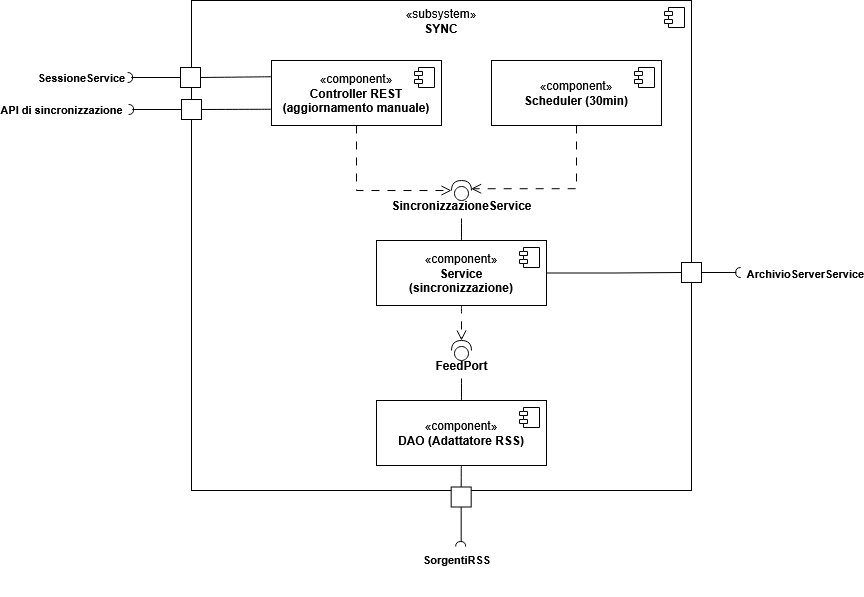

The diagram above was exported from draw.io. Its source (the exported page's mxGraphModel, read from the mxfile embedded in the PNG):
<mxGraphModel dx="1030" dy="615" grid="1" gridSize="10" guides="1" tooltips="1" connect="1" arrows="1" fold="1" page="1" pageScale="1" pageWidth="1169" pageHeight="827" math="0" shadow="0">
  <root>
    <mxCell id="0" />
    <mxCell id="1" parent="0" />
    <mxCell id="GR-BRfMRjFsUZh0VJTj3-1" parent="1" style="html=1;dropTarget=0;whiteSpace=wrap;verticalAlign=top;" value="«subsystem»&lt;br&gt;&lt;b&gt;SYNC&lt;/b&gt;" vertex="1">
      <mxGeometry height="490" width="500" x="280" y="80" as="geometry" />
    </mxCell>
    <mxCell id="GR-BRfMRjFsUZh0VJTj3-2" parent="GR-BRfMRjFsUZh0VJTj3-1" style="shape=module;jettyWidth=8;jettyHeight=4;" value="" vertex="1">
      <mxGeometry height="20" relative="1" width="20" x="1" as="geometry">
        <mxPoint x="-27" y="7" as="offset" />
      </mxGeometry>
    </mxCell>
    <mxCell id="rtoLb8wZOWsIMKx6K41_-22" edge="1" parent="1" source="GR-BRfMRjFsUZh0VJTj3-3" style="edgeStyle=none;curved=1;rounded=0;curveGeometry=1;orthogonalLoop=1;jettySize=auto;html=1;entryX=0;entryY=0.5;entryDx=0;entryDy=0;fontSize=12;defaultLabelBackgroundColor=page;labelPadding=0 4;startSize=8;endSize=8;endArrow=none;endFill=0;exitX=0;exitY=0.25;exitDx=0;exitDy=0;" target="rtoLb8wZOWsIMKx6K41_-5">
      <mxGeometry relative="1" as="geometry" />
    </mxCell>
    <mxCell id="rtoLb8wZOWsIMKx6K41_-33" edge="1" parent="1" source="GR-BRfMRjFsUZh0VJTj3-3" style="edgeStyle=none;curved=1;rounded=0;curveGeometry=1;orthogonalLoop=1;jettySize=auto;html=1;entryX=0;entryY=0.5;entryDx=0;entryDy=0;fontSize=12;defaultLabelBackgroundColor=page;labelPadding=0 4;startSize=8;endSize=8;exitX=0;exitY=0.75;exitDx=0;exitDy=0;endArrow=none;endFill=0;" target="rtoLb8wZOWsIMKx6K41_-29">
      <mxGeometry relative="1" as="geometry" />
    </mxCell>
    <mxCell id="GR-BRfMRjFsUZh0VJTj3-3" parent="1" style="html=1;dropTarget=0;whiteSpace=wrap;verticalAlign=middle;" value="«component»&lt;br&gt;&lt;b&gt;Controller REST&lt;br&gt;(aggiornamento manuale)&lt;/b&gt;" vertex="1">
      <mxGeometry height="65" width="170" x="360" y="140" as="geometry" />
    </mxCell>
    <mxCell id="GR-BRfMRjFsUZh0VJTj3-4" parent="GR-BRfMRjFsUZh0VJTj3-3" style="shape=module;jettyWidth=8;jettyHeight=4;" value="" vertex="1">
      <mxGeometry height="20" relative="1" width="20" x="1" as="geometry">
        <mxPoint x="-27" y="7" as="offset" />
      </mxGeometry>
    </mxCell>
    <mxCell id="GR-BRfMRjFsUZh0VJTj3-25" edge="1" parent="1" source="rtoLb8wZOWsIMKx6K41_-1" style="edgeStyle=orthogonalEdgeStyle;rounded=0;orthogonalLoop=1;jettySize=auto;html=1;entryX=0;entryY=0.5;entryDx=0;entryDy=0;defaultLabelBackgroundColor=page;labelPadding=0 4;endArrow=none;endFill=0;exitX=1;exitY=0.5;exitDx=0;exitDy=0;" target="GR-BRfMRjFsUZh0VJTj3-21">
      <mxGeometry relative="1" x="0.007" as="geometry" />
    </mxCell>
    <mxCell id="rtoLb8wZOWsIMKx6K41_-12" edge="1" parent="1" source="GR-BRfMRjFsUZh0VJTj3-5" style="edgeStyle=none;curved=1;rounded=0;curveGeometry=1;orthogonalLoop=1;jettySize=auto;html=1;fontSize=12;defaultLabelBackgroundColor=page;labelPadding=0 4;startSize=8;endSize=8;endArrow=none;endFill=0;" target="rtoLb8wZOWsIMKx6K41_-10">
      <mxGeometry relative="1" as="geometry" />
    </mxCell>
    <mxCell id="rtoLb8wZOWsIMKx6K41_-42" edge="1" parent="1" source="GR-BRfMRjFsUZh0VJTj3-5" style="edgeStyle=none;curved=1;rounded=0;curveGeometry=1;orthogonalLoop=1;jettySize=auto;html=1;entryX=0;entryY=0.5;entryDx=0;entryDy=0;fontSize=12;defaultLabelBackgroundColor=page;labelPadding=0 4;startSize=8;endSize=8;endArrow=none;endFill=0;" target="rtoLb8wZOWsIMKx6K41_-38">
      <mxGeometry relative="1" as="geometry" />
    </mxCell>
    <mxCell id="GR-BRfMRjFsUZh0VJTj3-5" parent="1" style="html=1;dropTarget=0;whiteSpace=wrap;verticalAlign=middle;" value="«component»&lt;br&gt;&lt;b&gt;DAO (Adattatore RSS)&lt;/b&gt;" vertex="1">
      <mxGeometry height="65" width="170" x="465" y="480" as="geometry" />
    </mxCell>
    <mxCell id="GR-BRfMRjFsUZh0VJTj3-6" parent="GR-BRfMRjFsUZh0VJTj3-5" style="shape=module;jettyWidth=8;jettyHeight=4;" value="" vertex="1">
      <mxGeometry height="20" relative="1" width="20" x="1" as="geometry">
        <mxPoint x="-27" y="7" as="offset" />
      </mxGeometry>
    </mxCell>
    <mxCell id="GR-BRfMRjFsUZh0VJTj3-27" connectable="0" parent="1" style="group" value="" vertex="1">
      <mxGeometry height="26" width="109" x="770" y="317" as="geometry" />
    </mxCell>
    <mxCell id="GR-BRfMRjFsUZh0VJTj3-24" connectable="0" parent="GR-BRfMRjFsUZh0VJTj3-27" style="group" value="" vertex="1">
      <mxGeometry height="20" width="57.24022346368715" y="25" as="geometry" />
    </mxCell>
    <mxCell id="GR-BRfMRjFsUZh0VJTj3-21" parent="GR-BRfMRjFsUZh0VJTj3-24" style="html=1;rounded=0;" value="" vertex="1">
      <mxGeometry height="20" width="20" as="geometry" />
    </mxCell>
    <mxCell id="GR-BRfMRjFsUZh0VJTj3-22" edge="1" parent="GR-BRfMRjFsUZh0VJTj3-24" source="GR-BRfMRjFsUZh0VJTj3-21" style="endArrow=none;html=1;rounded=0;align=center;verticalAlign=top;endFill=0;labelBackgroundColor=none;endSize=2;defaultLabelBackgroundColor=page;labelPadding=0 4;strokeWidth=1;" value="">
      <mxGeometry relative="1" as="geometry">
        <mxPoint x="54.80446927374302" y="10" as="targetPoint" />
      </mxGeometry>
    </mxCell>
    <mxCell id="GR-BRfMRjFsUZh0VJTj3-23" parent="GR-BRfMRjFsUZh0VJTj3-24" style="shape=requiredInterface;html=1;fontSize=11;align=center;fillColor=none;points=[];aspect=fixed;resizable=0;verticalAlign=bottom;labelPosition=center;verticalLabelPosition=top;flipH=1;rotation=0;" value="" vertex="1">
      <mxGeometry height="10" width="5" x="54.19553072625698" y="5" as="geometry" />
    </mxCell>
    <mxCell id="rtoLb8wZOWsIMKx6K41_-1" parent="1" style="html=1;dropTarget=0;whiteSpace=wrap;verticalAlign=middle;" value="«component»&lt;br&gt;&lt;b&gt;Service&lt;br&gt;(sincronizzazione)&lt;/b&gt;" vertex="1">
      <mxGeometry height="65" width="170" x="465" y="320" as="geometry" />
    </mxCell>
    <mxCell id="rtoLb8wZOWsIMKx6K41_-2" parent="rtoLb8wZOWsIMKx6K41_-1" style="shape=module;jettyWidth=8;jettyHeight=4;" value="" vertex="1">
      <mxGeometry height="20" relative="1" width="20" x="1" as="geometry">
        <mxPoint x="-27" y="7" as="offset" />
      </mxGeometry>
    </mxCell>
    <mxCell id="rtoLb8wZOWsIMKx6K41_-3" connectable="0" parent="1" style="group;rotation=-180;" value="" vertex="1">
      <mxGeometry height="26" width="130" x="159" y="144" as="geometry" />
    </mxCell>
    <mxCell id="rtoLb8wZOWsIMKx6K41_-4" connectable="0" parent="rtoLb8wZOWsIMKx6K41_-3" style="group;rotation=-180;" value="" vertex="1">
      <mxGeometry height="20" width="72.31" x="57.69230769230769" y="2.9999999999999982" as="geometry" />
    </mxCell>
    <mxCell id="rtoLb8wZOWsIMKx6K41_-5" parent="rtoLb8wZOWsIMKx6K41_-4" style="html=1;rounded=0;rotation=-180;" value="" vertex="1">
      <mxGeometry height="20" width="20" x="52.31" as="geometry" />
    </mxCell>
    <mxCell id="rtoLb8wZOWsIMKx6K41_-6" edge="1" parent="rtoLb8wZOWsIMKx6K41_-4" source="rtoLb8wZOWsIMKx6K41_-5" style="endArrow=none;html=1;rounded=0;align=center;verticalAlign=top;endFill=0;labelBackgroundColor=none;endSize=2;defaultLabelBackgroundColor=page;labelPadding=0 4;strokeWidth=1;" value="">
      <mxGeometry relative="1" as="geometry">
        <mxPoint x="3.07692307692308" y="10.000000000000002" as="targetPoint" />
      </mxGeometry>
    </mxCell>
    <mxCell id="rtoLb8wZOWsIMKx6K41_-7" parent="rtoLb8wZOWsIMKx6K41_-4" style="shape=requiredInterface;html=1;fontSize=11;align=center;fillColor=none;points=[];aspect=fixed;resizable=0;verticalAlign=bottom;labelPosition=center;verticalLabelPosition=top;flipH=1;rotation=-180;" value="" vertex="1">
      <mxGeometry height="10" width="5" x="-0.5769230769230731" y="5.000000000000002" as="geometry" />
    </mxCell>
    <mxCell id="rtoLb8wZOWsIMKx6K41_-8" parent="rtoLb8wZOWsIMKx6K41_-3" style="text;align=center;fontStyle=1;verticalAlign=middle;spacingLeft=3;spacingRight=3;strokeColor=none;rotatable=0;points=[[0,0.5],[1,0.5]];portConstraint=eastwest;html=1;fontSize=11;" value="SessioneService" vertex="1">
      <mxGeometry height="26" width="80" x="-29" as="geometry" />
    </mxCell>
    <mxCell id="rtoLb8wZOWsIMKx6K41_-11" edge="1" parent="1" source="rtoLb8wZOWsIMKx6K41_-1" style="edgeStyle=none;curved=1;rounded=0;curveGeometry=1;orthogonalLoop=1;jettySize=auto;html=1;entryX=1;entryY=0.5;entryDx=0;entryDy=0;entryPerimeter=0;fontSize=12;defaultLabelBackgroundColor=page;labelPadding=0 4;startSize=8;endSize=8;dashed=1;dashPattern=8 8;endArrow=open;endFill=0;" target="rtoLb8wZOWsIMKx6K41_-9">
      <mxGeometry relative="1" as="geometry" />
    </mxCell>
    <mxCell id="rtoLb8wZOWsIMKx6K41_-13" connectable="0" parent="1" style="group" value="" vertex="1">
      <mxGeometry height="38" width="80" x="510" y="420" as="geometry" />
    </mxCell>
    <mxCell id="rtoLb8wZOWsIMKx6K41_-9" parent="rtoLb8wZOWsIMKx6K41_-13" style="shape=providedRequiredInterface;html=1;verticalLabelPosition=bottom;sketch=0;labelPerimeter=1;rotation=-90;" value="" vertex="1">
      <mxGeometry height="20" width="20" x="30" as="geometry" />
    </mxCell>
    <mxCell id="rtoLb8wZOWsIMKx6K41_-10" parent="rtoLb8wZOWsIMKx6K41_-13" style="text;align=center;fontStyle=1;verticalAlign=middle;spacingLeft=3;spacingRight=3;strokeColor=none;rotatable=0;points=[[0,0.5],[1,0.5]];portConstraint=eastwest;html=1;" value="FeedPort" vertex="1">
      <mxGeometry height="26" width="80" y="12" as="geometry" />
    </mxCell>
    <mxCell id="rtoLb8wZOWsIMKx6K41_-17" connectable="0" parent="1" style="group" value="" vertex="1">
      <mxGeometry height="38" width="80" x="510" y="260" as="geometry" />
    </mxCell>
    <mxCell id="rtoLb8wZOWsIMKx6K41_-18" parent="rtoLb8wZOWsIMKx6K41_-17" style="shape=providedRequiredInterface;html=1;verticalLabelPosition=bottom;sketch=0;labelPerimeter=1;rotation=-90;" value="" vertex="1">
      <mxGeometry height="20" width="20" x="30" as="geometry" />
    </mxCell>
    <mxCell id="rtoLb8wZOWsIMKx6K41_-19" parent="rtoLb8wZOWsIMKx6K41_-17" style="text;align=center;fontStyle=1;verticalAlign=middle;spacingLeft=3;spacingRight=3;strokeColor=none;rotatable=0;points=[[0,0.5],[1,0.5]];portConstraint=eastwest;html=1;" value="SincronizzazioneService" vertex="1">
      <mxGeometry height="26" width="80" y="12" as="geometry" />
    </mxCell>
    <mxCell id="rtoLb8wZOWsIMKx6K41_-21" edge="1" parent="1" source="GR-BRfMRjFsUZh0VJTj3-3" style="edgeStyle=orthogonalEdgeStyle;rounded=0;orthogonalLoop=1;jettySize=auto;html=1;fontSize=12;defaultLabelBackgroundColor=page;labelPadding=0 4;startSize=8;endSize=8;endArrow=open;endFill=0;dashed=1;dashPattern=8 8;exitX=0.5;exitY=1;exitDx=0;exitDy=0;">
      <mxGeometry relative="1" x="-0.1111" as="geometry">
        <Array as="points">
          <mxPoint x="445" y="270" />
        </Array>
        <mxPoint x="540" y="270" as="targetPoint" />
      </mxGeometry>
    </mxCell>
    <mxCell id="rtoLb8wZOWsIMKx6K41_-25" parent="1" style="html=1;dropTarget=0;whiteSpace=wrap;verticalAlign=middle;" value="«component»&lt;br&gt;&lt;b&gt;Scheduler (30min)&lt;/b&gt;" vertex="1">
      <mxGeometry height="65" width="170" x="580" y="140" as="geometry" />
    </mxCell>
    <mxCell id="rtoLb8wZOWsIMKx6K41_-26" parent="rtoLb8wZOWsIMKx6K41_-25" style="shape=module;jettyWidth=8;jettyHeight=4;" value="" vertex="1">
      <mxGeometry height="20" relative="1" width="20" x="1" as="geometry">
        <mxPoint x="-27" y="7" as="offset" />
      </mxGeometry>
    </mxCell>
    <mxCell id="rtoLb8wZOWsIMKx6K41_-27" connectable="0" parent="1" style="group;rotation=-180;" value="" vertex="1">
      <mxGeometry height="26" width="130" x="160" y="176" as="geometry" />
    </mxCell>
    <mxCell id="rtoLb8wZOWsIMKx6K41_-28" connectable="0" parent="rtoLb8wZOWsIMKx6K41_-27" style="group;rotation=-180;" value="" vertex="1">
      <mxGeometry height="20" width="72.31" x="57.69230769230769" y="2.9999999999999982" as="geometry" />
    </mxCell>
    <mxCell id="rtoLb8wZOWsIMKx6K41_-29" parent="rtoLb8wZOWsIMKx6K41_-28" style="html=1;rounded=0;rotation=-180;" value="" vertex="1">
      <mxGeometry height="20" width="20" x="52.31" as="geometry" />
    </mxCell>
    <mxCell id="rtoLb8wZOWsIMKx6K41_-30" edge="1" parent="rtoLb8wZOWsIMKx6K41_-28" source="rtoLb8wZOWsIMKx6K41_-29" style="endArrow=none;html=1;rounded=0;align=center;verticalAlign=top;endFill=0;labelBackgroundColor=none;endSize=2;defaultLabelBackgroundColor=page;labelPadding=0 4;strokeWidth=1;" value="">
      <mxGeometry relative="1" as="geometry">
        <mxPoint x="3.07692307692308" y="10.000000000000002" as="targetPoint" />
      </mxGeometry>
    </mxCell>
    <mxCell id="rtoLb8wZOWsIMKx6K41_-31" parent="rtoLb8wZOWsIMKx6K41_-28" style="shape=requiredInterface;html=1;fontSize=11;align=center;fillColor=none;points=[];aspect=fixed;resizable=0;verticalAlign=bottom;labelPosition=center;verticalLabelPosition=top;flipH=1;rotation=-180;" value="" vertex="1">
      <mxGeometry height="10" width="5" x="-0.5769230769230731" y="5.000000000000002" as="geometry" />
    </mxCell>
    <mxCell id="rtoLb8wZOWsIMKx6K41_-32" parent="1" style="text;align=center;fontStyle=1;verticalAlign=middle;spacingLeft=3;spacingRight=3;strokeColor=none;rotatable=0;points=[[0,0.5],[1,0.5]];portConstraint=eastwest;html=1;fontSize=11;" value="API di sincronizzazione" vertex="1">
      <mxGeometry height="26" width="80" x="110" y="176" as="geometry" />
    </mxCell>
    <mxCell id="rtoLb8wZOWsIMKx6K41_-34" edge="1" parent="1" source="rtoLb8wZOWsIMKx6K41_-25" style="edgeStyle=orthogonalEdgeStyle;rounded=0;orthogonalLoop=1;jettySize=auto;html=1;entryX=0.588;entryY=0.981;entryDx=0;entryDy=0;entryPerimeter=0;fontSize=12;defaultLabelBackgroundColor=page;labelPadding=0 4;startSize=8;endSize=8;endArrow=open;endFill=0;dashed=1;dashPattern=8 8;" target="rtoLb8wZOWsIMKx6K41_-18">
      <mxGeometry relative="1" x="-0.0005" as="geometry">
        <Array as="points">
          <mxPoint x="665" y="268.2" />
        </Array>
      </mxGeometry>
    </mxCell>
    <mxCell id="rtoLb8wZOWsIMKx6K41_-35" edge="1" parent="1" source="rtoLb8wZOWsIMKx6K41_-1" style="edgeStyle=none;curved=1;rounded=0;curveGeometry=1;orthogonalLoop=1;jettySize=auto;html=1;fontSize=12;defaultLabelBackgroundColor=page;labelPadding=0 4;startSize=8;endSize=8;endArrow=none;endFill=0;" target="rtoLb8wZOWsIMKx6K41_-19">
      <mxGeometry relative="1" as="geometry" />
    </mxCell>
    <mxCell id="GR-BRfMRjFsUZh0VJTj3-26" parent="1" style="text;align=center;fontStyle=1;verticalAlign=middle;spacingLeft=3;spacingRight=3;strokeColor=none;rotatable=0;points=[[0,0.5],[1,0.5]];portConstraint=eastwest;html=1;fontSize=11;" value="ArchivioServerService" vertex="1">
      <mxGeometry height="26" width="48.71508379888268" x="870.0049162011173" y="340" as="geometry" />
    </mxCell>
    <mxCell id="rtoLb8wZOWsIMKx6K41_-36" connectable="0" parent="1" style="group;rotation=90;" value="" vertex="1">
      <mxGeometry height="26" width="109" x="516.68" y="608.5" as="geometry" />
    </mxCell>
    <mxCell id="rtoLb8wZOWsIMKx6K41_-37" connectable="0" parent="rtoLb8wZOWsIMKx6K41_-36" style="group;rotation=90;" value="" vertex="1">
      <mxGeometry height="20" width="57.24022346368715" x="4.0000000000000036" y="-23" as="geometry" />
    </mxCell>
    <mxCell id="rtoLb8wZOWsIMKx6K41_-38" parent="rtoLb8wZOWsIMKx6K41_-37" style="html=1;rounded=0;rotation=90;" value="" vertex="1">
      <mxGeometry height="20" width="20" x="19" y="-19" as="geometry" />
    </mxCell>
    <mxCell id="rtoLb8wZOWsIMKx6K41_-39" edge="1" parent="rtoLb8wZOWsIMKx6K41_-37" source="rtoLb8wZOWsIMKx6K41_-38" style="endArrow=none;html=1;rounded=0;align=center;verticalAlign=top;endFill=0;labelBackgroundColor=none;endSize=2;defaultLabelBackgroundColor=page;labelPadding=0 4;strokeWidth=1;" value="">
      <mxGeometry relative="1" as="geometry">
        <mxPoint x="29" y="36" as="targetPoint" />
      </mxGeometry>
    </mxCell>
    <mxCell id="rtoLb8wZOWsIMKx6K41_-40" parent="rtoLb8wZOWsIMKx6K41_-37" style="shape=requiredInterface;html=1;fontSize=11;align=center;fillColor=none;points=[];aspect=fixed;resizable=0;verticalAlign=bottom;labelPosition=center;verticalLabelPosition=top;flipH=1;rotation=90;" value="" vertex="1">
      <mxGeometry height="10" width="5" x="26" y="33" as="geometry" />
    </mxCell>
    <mxCell id="rtoLb8wZOWsIMKx6K41_-41" parent="1" style="text;align=center;fontStyle=1;verticalAlign=middle;spacingLeft=3;spacingRight=3;strokeColor=none;rotatable=0;points=[[0,0.5],[1,0.5]];portConstraint=eastwest;html=1;fontSize=11;" value="SorgentiRSS" vertex="1">
      <mxGeometry height="26" width="48.71508379888268" x="520.8199999999999" y="626" as="geometry" />
    </mxCell>
  </root>
</mxGraphModel>